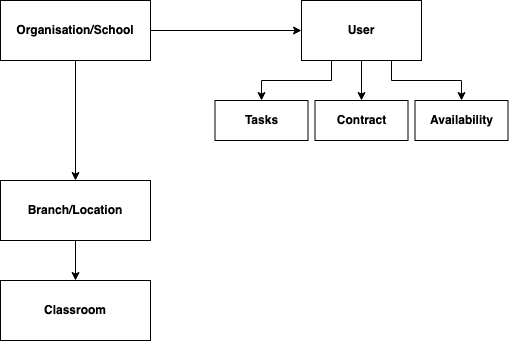

The diagram above was exported from draw.io. Its source (the exported page's mxGraphModel, read from the mxfile embedded in the PNG):
<mxGraphModel dx="1320" dy="613" grid="1" gridSize="10" guides="1" tooltips="1" connect="1" arrows="1" fold="1" page="1" pageScale="1" pageWidth="827" pageHeight="1169" math="0" shadow="0">
  <root>
    <mxCell id="0" />
    <mxCell id="1" parent="0" />
    <mxCell id="ZJFV8VWJM64O3VAGdj4_-4" style="edgeStyle=orthogonalEdgeStyle;rounded=0;orthogonalLoop=1;jettySize=auto;html=1;exitX=0.5;exitY=1;exitDx=0;exitDy=0;entryX=0.5;entryY=0;entryDx=0;entryDy=0;" edge="1" parent="1" source="ZJFV8VWJM64O3VAGdj4_-1" target="ZJFV8VWJM64O3VAGdj4_-3">
      <mxGeometry relative="1" as="geometry" />
    </mxCell>
    <mxCell id="ZJFV8VWJM64O3VAGdj4_-9" style="edgeStyle=orthogonalEdgeStyle;rounded=0;orthogonalLoop=1;jettySize=auto;html=1;exitX=1;exitY=0.5;exitDx=0;exitDy=0;entryX=0;entryY=0.5;entryDx=0;entryDy=0;" edge="1" parent="1" source="ZJFV8VWJM64O3VAGdj4_-1" target="ZJFV8VWJM64O3VAGdj4_-8">
      <mxGeometry relative="1" as="geometry" />
    </mxCell>
    <mxCell id="ZJFV8VWJM64O3VAGdj4_-1" value="&lt;b&gt;Organisation/School&lt;/b&gt;" style="rounded=0;whiteSpace=wrap;html=1;" vertex="1" parent="1">
      <mxGeometry x="339" y="20" width="150" height="60" as="geometry" />
    </mxCell>
    <mxCell id="ZJFV8VWJM64O3VAGdj4_-7" style="edgeStyle=orthogonalEdgeStyle;rounded=0;orthogonalLoop=1;jettySize=auto;html=1;exitX=0.5;exitY=1;exitDx=0;exitDy=0;entryX=0.5;entryY=0;entryDx=0;entryDy=0;" edge="1" parent="1" source="ZJFV8VWJM64O3VAGdj4_-3" target="ZJFV8VWJM64O3VAGdj4_-5">
      <mxGeometry relative="1" as="geometry" />
    </mxCell>
    <mxCell id="ZJFV8VWJM64O3VAGdj4_-3" value="&lt;b&gt;Branch/Location&lt;/b&gt;" style="rounded=0;whiteSpace=wrap;html=1;" vertex="1" parent="1">
      <mxGeometry x="339" y="200" width="150" height="60" as="geometry" />
    </mxCell>
    <mxCell id="ZJFV8VWJM64O3VAGdj4_-5" value="&lt;b&gt;Classroom&lt;/b&gt;" style="rounded=0;whiteSpace=wrap;html=1;" vertex="1" parent="1">
      <mxGeometry x="339" y="300" width="150" height="60" as="geometry" />
    </mxCell>
    <mxCell id="ZJFV8VWJM64O3VAGdj4_-13" style="edgeStyle=orthogonalEdgeStyle;rounded=0;orthogonalLoop=1;jettySize=auto;html=1;exitX=0.5;exitY=1;exitDx=0;exitDy=0;entryX=0.5;entryY=0;entryDx=0;entryDy=0;" edge="1" parent="1" source="ZJFV8VWJM64O3VAGdj4_-8" target="ZJFV8VWJM64O3VAGdj4_-11">
      <mxGeometry relative="1" as="geometry" />
    </mxCell>
    <mxCell id="ZJFV8VWJM64O3VAGdj4_-14" style="edgeStyle=orthogonalEdgeStyle;rounded=0;orthogonalLoop=1;jettySize=auto;html=1;exitX=0.75;exitY=1;exitDx=0;exitDy=0;entryX=0.5;entryY=0;entryDx=0;entryDy=0;" edge="1" parent="1" source="ZJFV8VWJM64O3VAGdj4_-8" target="ZJFV8VWJM64O3VAGdj4_-10">
      <mxGeometry relative="1" as="geometry" />
    </mxCell>
    <mxCell id="ZJFV8VWJM64O3VAGdj4_-15" style="edgeStyle=orthogonalEdgeStyle;rounded=0;orthogonalLoop=1;jettySize=auto;html=1;exitX=0.25;exitY=1;exitDx=0;exitDy=0;" edge="1" parent="1" source="ZJFV8VWJM64O3VAGdj4_-8" target="ZJFV8VWJM64O3VAGdj4_-12">
      <mxGeometry relative="1" as="geometry" />
    </mxCell>
    <mxCell id="ZJFV8VWJM64O3VAGdj4_-8" value="&lt;b&gt;User&lt;/b&gt;" style="rounded=0;whiteSpace=wrap;html=1;" vertex="1" parent="1">
      <mxGeometry x="640" y="20" width="120" height="60" as="geometry" />
    </mxCell>
    <mxCell id="ZJFV8VWJM64O3VAGdj4_-10" value="&lt;b&gt;Availability&lt;br&gt;&lt;/b&gt;" style="rounded=0;whiteSpace=wrap;html=1;" vertex="1" parent="1">
      <mxGeometry x="753.5" y="120" width="93" height="40" as="geometry" />
    </mxCell>
    <mxCell id="ZJFV8VWJM64O3VAGdj4_-11" value="&lt;b&gt;Contract&lt;br&gt;&lt;/b&gt;" style="rounded=0;whiteSpace=wrap;html=1;" vertex="1" parent="1">
      <mxGeometry x="653.5" y="120" width="93" height="40" as="geometry" />
    </mxCell>
    <mxCell id="ZJFV8VWJM64O3VAGdj4_-12" value="&lt;b&gt;Tasks&lt;br&gt;&lt;/b&gt;" style="rounded=0;whiteSpace=wrap;html=1;" vertex="1" parent="1">
      <mxGeometry x="553.5" y="120" width="93" height="40" as="geometry" />
    </mxCell>
  </root>
</mxGraphModel>